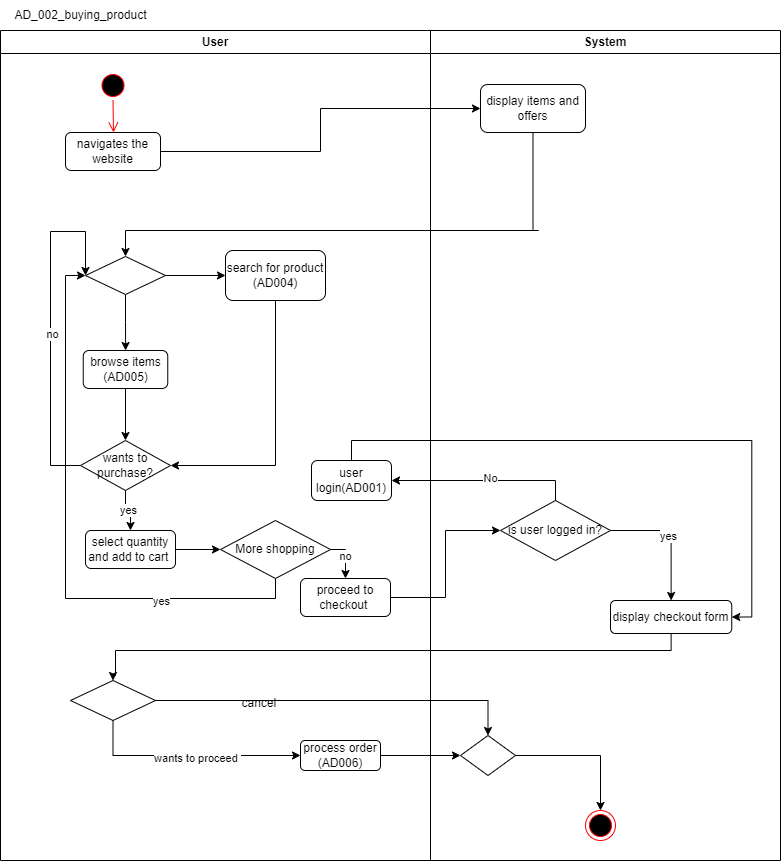

The diagram above was exported from draw.io. Its source (the exported page's mxGraphModel, read from the mxfile embedded in the PNG):
<mxGraphModel dx="1434" dy="764" grid="1" gridSize="10" guides="1" tooltips="1" connect="1" arrows="1" fold="1" page="1" pageScale="1" pageWidth="1169" pageHeight="826" background="none" math="0" shadow="0">
  <root>
    <mxCell id="0" />
    <mxCell id="1" parent="0" />
    <mxCell id="2" value="User" style="swimlane;whiteSpace=wrap" parent="1" vertex="1">
      <mxGeometry x="10" y="40" width="430" height="830" as="geometry" />
    </mxCell>
    <mxCell id="5" value="" style="ellipse;shape=startState;fillColor=#000000;strokeColor=#ff0000;" parent="2" vertex="1">
      <mxGeometry x="97.5" y="40" width="30" height="30" as="geometry" />
    </mxCell>
    <mxCell id="6" value="" style="edgeStyle=elbowEdgeStyle;elbow=horizontal;verticalAlign=bottom;endArrow=open;endSize=8;strokeColor=#FF0000;endFill=1;rounded=0;entryX=0.5;entryY=0;entryDx=0;entryDy=0;" parent="2" source="5" target="Xu5n0b0O4mzYaXH1-H-d-41" edge="1">
      <mxGeometry x="100" y="40" as="geometry">
        <mxPoint x="115.5" y="110" as="targetPoint" />
      </mxGeometry>
    </mxCell>
    <mxCell id="Xu5n0b0O4mzYaXH1-H-d-41" value="navigates the website" style="rounded=1;whiteSpace=wrap;html=1;" parent="2" vertex="1">
      <mxGeometry x="65" y="102" width="95" height="38" as="geometry" />
    </mxCell>
    <mxCell id="Xu5n0b0O4mzYaXH1-H-d-60" style="edgeStyle=orthogonalEdgeStyle;rounded=0;orthogonalLoop=1;jettySize=auto;html=1;exitX=1;exitY=0.5;exitDx=0;exitDy=0;entryX=0;entryY=0.5;entryDx=0;entryDy=0;" parent="2" source="Xu5n0b0O4mzYaXH1-H-d-56" target="cE5ix4wCzucEulmS8kBk-6" edge="1">
      <mxGeometry relative="1" as="geometry">
        <mxPoint x="275" y="238" as="targetPoint" />
      </mxGeometry>
    </mxCell>
    <mxCell id="Xu5n0b0O4mzYaXH1-H-d-61" style="edgeStyle=orthogonalEdgeStyle;rounded=0;orthogonalLoop=1;jettySize=auto;html=1;exitX=0.5;exitY=1;exitDx=0;exitDy=0;" parent="2" source="Xu5n0b0O4mzYaXH1-H-d-56" target="Xu5n0b0O4mzYaXH1-H-d-58" edge="1">
      <mxGeometry relative="1" as="geometry" />
    </mxCell>
    <mxCell id="Xu5n0b0O4mzYaXH1-H-d-56" value="" style="rhombus;whiteSpace=wrap;html=1;" parent="2" vertex="1">
      <mxGeometry x="85" y="226" width="80" height="38" as="geometry" />
    </mxCell>
    <mxCell id="cE5ix4wCzucEulmS8kBk-7" style="edgeStyle=orthogonalEdgeStyle;rounded=0;orthogonalLoop=1;jettySize=auto;html=1;exitX=0.5;exitY=1;exitDx=0;exitDy=0;" parent="2" source="Xu5n0b0O4mzYaXH1-H-d-58" target="Xu5n0b0O4mzYaXH1-H-d-92" edge="1">
      <mxGeometry relative="1" as="geometry" />
    </mxCell>
    <mxCell id="Xu5n0b0O4mzYaXH1-H-d-58" value="browse items (AD005)" style="rounded=1;whiteSpace=wrap;html=1;" parent="2" vertex="1">
      <mxGeometry x="82.75" y="320" width="84.5" height="38" as="geometry" />
    </mxCell>
    <mxCell id="Xu5n0b0O4mzYaXH1-H-d-76" style="edgeStyle=orthogonalEdgeStyle;rounded=0;orthogonalLoop=1;jettySize=auto;html=1;exitX=1;exitY=0.5;exitDx=0;exitDy=0;entryX=0;entryY=0.5;entryDx=0;entryDy=0;" parent="2" source="Xu5n0b0O4mzYaXH1-H-d-72" target="Xu5n0b0O4mzYaXH1-H-d-75" edge="1">
      <mxGeometry relative="1" as="geometry" />
    </mxCell>
    <mxCell id="Xu5n0b0O4mzYaXH1-H-d-72" value="select quantity and add to cart&amp;nbsp;" style="rounded=1;whiteSpace=wrap;html=1;" parent="2" vertex="1">
      <mxGeometry x="85" y="500" width="90" height="38" as="geometry" />
    </mxCell>
    <mxCell id="Xu5n0b0O4mzYaXH1-H-d-79" style="edgeStyle=orthogonalEdgeStyle;rounded=0;orthogonalLoop=1;jettySize=auto;html=1;exitX=0.5;exitY=1;exitDx=0;exitDy=0;entryX=0;entryY=0.5;entryDx=0;entryDy=0;" parent="2" source="Xu5n0b0O4mzYaXH1-H-d-75" target="Xu5n0b0O4mzYaXH1-H-d-56" edge="1">
      <mxGeometry relative="1" as="geometry" />
    </mxCell>
    <mxCell id="Xu5n0b0O4mzYaXH1-H-d-82" value="yes" style="edgeLabel;html=1;align=center;verticalAlign=middle;resizable=0;points=[];" parent="Xu5n0b0O4mzYaXH1-H-d-79" connectable="0" vertex="1">
      <mxGeometry x="-0.5279" y="2" relative="1" as="geometry">
        <mxPoint as="offset" />
      </mxGeometry>
    </mxCell>
    <mxCell id="Xu5n0b0O4mzYaXH1-H-d-86" value="no" style="edgeStyle=orthogonalEdgeStyle;rounded=0;orthogonalLoop=1;jettySize=auto;html=1;exitX=1;exitY=0.5;exitDx=0;exitDy=0;entryX=0.5;entryY=0;entryDx=0;entryDy=0;" parent="2" source="Xu5n0b0O4mzYaXH1-H-d-75" target="Xu5n0b0O4mzYaXH1-H-d-85" edge="1">
      <mxGeometry relative="1" as="geometry" />
    </mxCell>
    <mxCell id="Xu5n0b0O4mzYaXH1-H-d-75" value="More shopping" style="rhombus;whiteSpace=wrap;html=1;" parent="2" vertex="1">
      <mxGeometry x="220" y="490" width="110" height="58" as="geometry" />
    </mxCell>
    <mxCell id="Xu5n0b0O4mzYaXH1-H-d-77" style="edgeStyle=orthogonalEdgeStyle;rounded=0;orthogonalLoop=1;jettySize=auto;html=1;exitX=0.5;exitY=1;exitDx=0;exitDy=0;" parent="2" source="Xu5n0b0O4mzYaXH1-H-d-75" target="Xu5n0b0O4mzYaXH1-H-d-75" edge="1">
      <mxGeometry relative="1" as="geometry" />
    </mxCell>
    <mxCell id="Xu5n0b0O4mzYaXH1-H-d-85" value="proceed to checkout&amp;nbsp;" style="rounded=1;whiteSpace=wrap;html=1;" parent="2" vertex="1">
      <mxGeometry x="300" y="548" width="90" height="38" as="geometry" />
    </mxCell>
    <mxCell id="Xu5n0b0O4mzYaXH1-H-d-93" value="yes" style="edgeStyle=orthogonalEdgeStyle;rounded=0;orthogonalLoop=1;jettySize=auto;html=1;exitX=0.5;exitY=1;exitDx=0;exitDy=0;entryX=0.5;entryY=0;entryDx=0;entryDy=0;" parent="2" source="Xu5n0b0O4mzYaXH1-H-d-92" target="Xu5n0b0O4mzYaXH1-H-d-72" edge="1">
      <mxGeometry relative="1" as="geometry" />
    </mxCell>
    <mxCell id="Xu5n0b0O4mzYaXH1-H-d-96" style="edgeStyle=orthogonalEdgeStyle;rounded=0;orthogonalLoop=1;jettySize=auto;html=1;exitX=0;exitY=0.5;exitDx=0;exitDy=0;entryX=0;entryY=0.5;entryDx=0;entryDy=0;" parent="2" source="Xu5n0b0O4mzYaXH1-H-d-92" target="Xu5n0b0O4mzYaXH1-H-d-56" edge="1">
      <mxGeometry relative="1" as="geometry">
        <Array as="points">
          <mxPoint x="50" y="435" />
          <mxPoint x="50" y="201" />
        </Array>
      </mxGeometry>
    </mxCell>
    <mxCell id="Xu5n0b0O4mzYaXH1-H-d-97" value="no" style="edgeLabel;html=1;align=center;verticalAlign=middle;resizable=0;points=[];" parent="Xu5n0b0O4mzYaXH1-H-d-96" connectable="0" vertex="1">
      <mxGeometry x="-0.0526" y="-1" relative="1" as="geometry">
        <mxPoint as="offset" />
      </mxGeometry>
    </mxCell>
    <mxCell id="Xu5n0b0O4mzYaXH1-H-d-92" value="wants to purchase?" style="rhombus;whiteSpace=wrap;html=1;" parent="2" vertex="1">
      <mxGeometry x="80" y="410" width="90" height="50" as="geometry" />
    </mxCell>
    <mxCell id="Xu5n0b0O4mzYaXH1-H-d-106" value="user login(AD001)" style="rounded=1;whiteSpace=wrap;html=1;" parent="2" vertex="1">
      <mxGeometry x="311" y="430" width="80" height="40" as="geometry" />
    </mxCell>
    <mxCell id="Xu5n0b0O4mzYaXH1-H-d-119" style="edgeStyle=orthogonalEdgeStyle;rounded=0;orthogonalLoop=1;jettySize=auto;html=1;exitX=0.5;exitY=1;exitDx=0;exitDy=0;entryX=0;entryY=0.5;entryDx=0;entryDy=0;" parent="2" source="Xu5n0b0O4mzYaXH1-H-d-110" target="Xu5n0b0O4mzYaXH1-H-d-121" edge="1">
      <mxGeometry relative="1" as="geometry">
        <mxPoint x="280" y="740" as="targetPoint" />
      </mxGeometry>
    </mxCell>
    <mxCell id="Xu5n0b0O4mzYaXH1-H-d-120" value="wants to proceed&amp;nbsp;" style="edgeLabel;html=1;align=center;verticalAlign=middle;resizable=0;points=[];" parent="Xu5n0b0O4mzYaXH1-H-d-119" connectable="0" vertex="1">
      <mxGeometry x="0.0716" y="-2" relative="1" as="geometry">
        <mxPoint as="offset" />
      </mxGeometry>
    </mxCell>
    <mxCell id="Xu5n0b0O4mzYaXH1-H-d-110" value="" style="rhombus;whiteSpace=wrap;html=1;" parent="2" vertex="1">
      <mxGeometry x="70" y="650" width="85" height="40" as="geometry" />
    </mxCell>
    <mxCell id="Xu5n0b0O4mzYaXH1-H-d-121" value="process order (AD006)" style="rounded=1;whiteSpace=wrap;html=1;" parent="2" vertex="1">
      <mxGeometry x="300" y="710" width="80" height="30" as="geometry" />
    </mxCell>
    <mxCell id="cE5ix4wCzucEulmS8kBk-9" style="edgeStyle=orthogonalEdgeStyle;rounded=0;orthogonalLoop=1;jettySize=auto;html=1;exitX=0.5;exitY=1;exitDx=0;exitDy=0;entryX=1;entryY=0.5;entryDx=0;entryDy=0;" parent="2" source="cE5ix4wCzucEulmS8kBk-6" target="Xu5n0b0O4mzYaXH1-H-d-92" edge="1">
      <mxGeometry relative="1" as="geometry" />
    </mxCell>
    <mxCell id="cE5ix4wCzucEulmS8kBk-6" value="search for product (AD004)" style="rounded=1;whiteSpace=wrap;html=1;" parent="2" vertex="1">
      <mxGeometry x="225" y="220" width="100" height="50" as="geometry" />
    </mxCell>
    <mxCell id="cE5ix4wCzucEulmS8kBk-16" value="AD_002_buying_product&lt;br&gt;" style="text;html=1;align=center;verticalAlign=middle;resizable=0;points=[];autosize=1;strokeColor=none;fillColor=none;" parent="2" vertex="1">
      <mxGeometry y="-30" width="160" height="30" as="geometry" />
    </mxCell>
    <mxCell id="3" value="System" style="swimlane;whiteSpace=wrap" parent="1" vertex="1">
      <mxGeometry x="440" y="40" width="350" height="830" as="geometry" />
    </mxCell>
    <mxCell id="Xu5n0b0O4mzYaXH1-H-d-54" value="display items and offers" style="rounded=1;whiteSpace=wrap;html=1;" parent="3" vertex="1">
      <mxGeometry x="50" y="54" width="105" height="48" as="geometry" />
    </mxCell>
    <mxCell id="Xu5n0b0O4mzYaXH1-H-d-87" value="display checkout form" style="rounded=1;whiteSpace=wrap;html=1;" parent="3" vertex="1">
      <mxGeometry x="180" y="570" width="121.25" height="33" as="geometry" />
    </mxCell>
    <mxCell id="Xu5n0b0O4mzYaXH1-H-d-103" style="edgeStyle=orthogonalEdgeStyle;rounded=0;orthogonalLoop=1;jettySize=auto;html=1;exitX=1;exitY=0.5;exitDx=0;exitDy=0;entryX=0.5;entryY=0;entryDx=0;entryDy=0;" parent="3" source="Xu5n0b0O4mzYaXH1-H-d-101" target="Xu5n0b0O4mzYaXH1-H-d-87" edge="1">
      <mxGeometry relative="1" as="geometry" />
    </mxCell>
    <mxCell id="Xu5n0b0O4mzYaXH1-H-d-104" value="yes" style="edgeLabel;html=1;align=center;verticalAlign=middle;resizable=0;points=[];" parent="Xu5n0b0O4mzYaXH1-H-d-103" connectable="0" vertex="1">
      <mxGeometry x="0.0168" y="-3" relative="1" as="geometry">
        <mxPoint as="offset" />
      </mxGeometry>
    </mxCell>
    <mxCell id="Xu5n0b0O4mzYaXH1-H-d-101" value="is user logged in?" style="rhombus;whiteSpace=wrap;html=1;" parent="3" vertex="1">
      <mxGeometry x="70" y="470" width="110" height="60" as="geometry" />
    </mxCell>
    <mxCell id="cE5ix4wCzucEulmS8kBk-10" value="" style="rhombus;whiteSpace=wrap;html=1;" parent="3" vertex="1">
      <mxGeometry x="30" y="705" width="55" height="40" as="geometry" />
    </mxCell>
    <mxCell id="Xu5n0b0O4mzYaXH1-H-d-55" style="edgeStyle=orthogonalEdgeStyle;rounded=0;orthogonalLoop=1;jettySize=auto;html=1;exitX=1;exitY=0.5;exitDx=0;exitDy=0;entryX=0;entryY=0.5;entryDx=0;entryDy=0;" parent="1" source="Xu5n0b0O4mzYaXH1-H-d-41" target="Xu5n0b0O4mzYaXH1-H-d-54" edge="1">
      <mxGeometry relative="1" as="geometry" />
    </mxCell>
    <mxCell id="Xu5n0b0O4mzYaXH1-H-d-84" style="edgeStyle=orthogonalEdgeStyle;rounded=0;orthogonalLoop=1;jettySize=auto;html=1;exitX=0.5;exitY=1;exitDx=0;exitDy=0;entryX=0.5;entryY=0;entryDx=0;entryDy=0;" parent="1" source="Xu5n0b0O4mzYaXH1-H-d-54" target="Xu5n0b0O4mzYaXH1-H-d-56" edge="1">
      <mxGeometry relative="1" as="geometry">
        <Array as="points">
          <mxPoint x="548" y="240" />
          <mxPoint x="125" y="240" />
        </Array>
      </mxGeometry>
    </mxCell>
    <mxCell id="Xu5n0b0O4mzYaXH1-H-d-90" style="edgeStyle=orthogonalEdgeStyle;rounded=0;orthogonalLoop=1;jettySize=auto;html=1;exitX=0.5;exitY=1;exitDx=0;exitDy=0;entryX=0.5;entryY=0;entryDx=0;entryDy=0;" parent="1" source="Xu5n0b0O4mzYaXH1-H-d-87" target="Xu5n0b0O4mzYaXH1-H-d-110" edge="1">
      <mxGeometry relative="1" as="geometry">
        <mxPoint x="250" y="719" as="targetPoint" />
        <Array as="points">
          <mxPoint x="681" y="660" />
          <mxPoint x="125" y="660" />
          <mxPoint x="125" y="685" />
        </Array>
      </mxGeometry>
    </mxCell>
    <mxCell id="Xu5n0b0O4mzYaXH1-H-d-102" style="edgeStyle=orthogonalEdgeStyle;rounded=0;orthogonalLoop=1;jettySize=auto;html=1;exitX=1;exitY=0.5;exitDx=0;exitDy=0;entryX=0;entryY=0.5;entryDx=0;entryDy=0;" parent="1" source="Xu5n0b0O4mzYaXH1-H-d-85" target="Xu5n0b0O4mzYaXH1-H-d-101" edge="1">
      <mxGeometry relative="1" as="geometry" />
    </mxCell>
    <mxCell id="Xu5n0b0O4mzYaXH1-H-d-107" style="edgeStyle=orthogonalEdgeStyle;rounded=0;orthogonalLoop=1;jettySize=auto;html=1;exitX=0.5;exitY=0;exitDx=0;exitDy=0;entryX=1;entryY=0.5;entryDx=0;entryDy=0;" parent="1" source="Xu5n0b0O4mzYaXH1-H-d-101" target="Xu5n0b0O4mzYaXH1-H-d-106" edge="1">
      <mxGeometry relative="1" as="geometry" />
    </mxCell>
    <mxCell id="C3Yx8M7FnteS4chLdW-R-6" value="No" style="edgeLabel;html=1;align=center;verticalAlign=middle;resizable=0;points=[];" parent="Xu5n0b0O4mzYaXH1-H-d-107" connectable="0" vertex="1">
      <mxGeometry x="-0.063" y="-3" relative="1" as="geometry">
        <mxPoint as="offset" />
      </mxGeometry>
    </mxCell>
    <mxCell id="Xu5n0b0O4mzYaXH1-H-d-109" style="edgeStyle=orthogonalEdgeStyle;rounded=0;orthogonalLoop=1;jettySize=auto;html=1;exitX=0.5;exitY=0;exitDx=0;exitDy=0;entryX=1;entryY=0.5;entryDx=0;entryDy=0;" parent="1" source="Xu5n0b0O4mzYaXH1-H-d-106" target="Xu5n0b0O4mzYaXH1-H-d-87" edge="1">
      <mxGeometry relative="1" as="geometry" />
    </mxCell>
    <mxCell id="cE5ix4wCzucEulmS8kBk-11" style="edgeStyle=orthogonalEdgeStyle;rounded=0;orthogonalLoop=1;jettySize=auto;html=1;exitX=1;exitY=0.5;exitDx=0;exitDy=0;entryX=0;entryY=0.5;entryDx=0;entryDy=0;" parent="1" source="Xu5n0b0O4mzYaXH1-H-d-121" target="cE5ix4wCzucEulmS8kBk-10" edge="1">
      <mxGeometry relative="1" as="geometry" />
    </mxCell>
    <mxCell id="cE5ix4wCzucEulmS8kBk-14" style="edgeStyle=orthogonalEdgeStyle;rounded=0;orthogonalLoop=1;jettySize=auto;html=1;exitX=1;exitY=0.5;exitDx=0;exitDy=0;entryX=0.5;entryY=0;entryDx=0;entryDy=0;" parent="1" source="Xu5n0b0O4mzYaXH1-H-d-110" target="cE5ix4wCzucEulmS8kBk-10" edge="1">
      <mxGeometry relative="1" as="geometry" />
    </mxCell>
    <mxCell id="cE5ix4wCzucEulmS8kBk-15" value="cancel&amp;nbsp;" style="text;html=1;align=center;verticalAlign=middle;resizable=0;points=[];autosize=1;strokeColor=none;fillColor=none;" parent="1" vertex="1">
      <mxGeometry x="240" y="698" width="60" height="30" as="geometry" />
    </mxCell>
    <mxCell id="cE5ix4wCzucEulmS8kBk-12" value="" style="ellipse;html=1;shape=endState;fillColor=#000000;strokeColor=#ff0000;" parent="1" vertex="1">
      <mxGeometry x="595" y="820" width="30" height="30" as="geometry" />
    </mxCell>
    <mxCell id="cE5ix4wCzucEulmS8kBk-13" style="edgeStyle=orthogonalEdgeStyle;rounded=0;orthogonalLoop=1;jettySize=auto;html=1;exitX=1;exitY=0.5;exitDx=0;exitDy=0;entryX=0.5;entryY=0;entryDx=0;entryDy=0;" parent="1" source="cE5ix4wCzucEulmS8kBk-10" target="cE5ix4wCzucEulmS8kBk-12" edge="1">
      <mxGeometry relative="1" as="geometry" />
    </mxCell>
  </root>
</mxGraphModel>